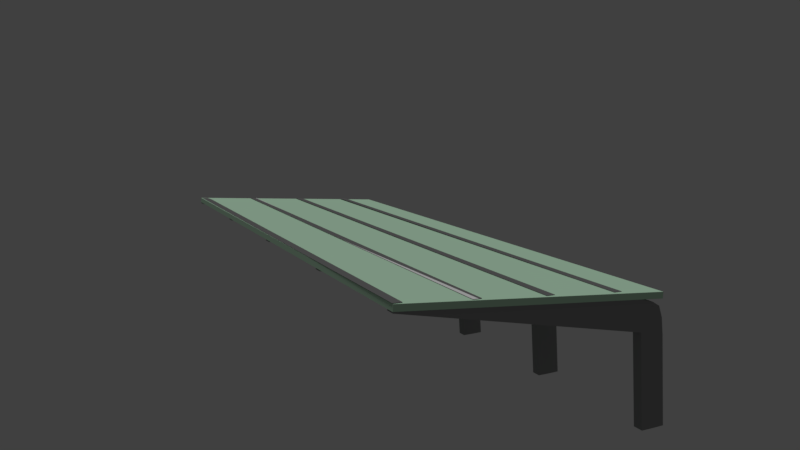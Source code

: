 # Source: gare.blend  (saved by Blender 2.79.0; exported with 4.5.12 LTS)
import bpy
from mathutils import Matrix  # noqa: F401  (used for matrix-valued properties, if any)

bpy.ops.wm.read_factory_settings(use_empty=True)
scene = bpy.context.scene
scene.name = 'Scene'

# ---- collections
col_collection_1 = bpy.data.collections.new('Collection 1'); scene.collection.children.link(col_collection_1)

# ---- materials (node trees are filled in below, after node groups)
mat_material_008 = bpy.data.materials.new('Material.008')
mat_material_008.alpha_threshold = 0.0
mat_material_008.use_transparent_shadow = False
mat_material_008.diffuse_color = (0.1626, 0.1626, 0.1626, 1.0)
mat_material_008.roughness = 0.5
mat_material_002 = bpy.data.materials.new('Material.002')
mat_material_002.alpha_threshold = 0.0
mat_material_002.use_transparent_shadow = False
mat_material_002.diffuse_color = (0.2957, 0.2957, 0.2957, 1.0)
mat_material_002.specular_color = (0.2019, 0.2019, 0.2019)
mat_material_002.roughness = 0.5
mat_verre_001 = bpy.data.materials.new('Verre.001')
mat_verre_001.alpha_threshold = 0.0
mat_verre_001.use_transparent_shadow = False
mat_verre_001.diffuse_color = (0.5395, 0.8, 0.5854, 1.0)
mat_verre_001.specular_color = (0.9114, 1.0, 1.0)
mat_verre_001.roughness = 0.5
mat_verre_001.line_color = (0.0, 0.0, 0.0, 1.0)

# ---- material node trees

# ---- world
world_world = bpy.data.worlds.new('World'); scene.world = world_world
world_world.color = (0.05088, 0.05088, 0.05088)
world_world.use_sun_shadow = False
world_world.sun_shadow_jitter_overblur = 0.0
world_world.cycles.sampling_method = 'MANUAL'

# ---- cameras
cam_camera_001 = bpy.data.cameras.new('Camera.001')
cam_camera_001.clip_end = 100.0
cam_camera_001.lens = 35.0
cam_camera_001.sensor_width = 32.0
cam_camera_001.sensor_height = 18.0
cam_camera_001.display_size = 2.0
cam_camera_001.dof.focus_distance = 0.0
cam_camera_001.dof.aperture_fstop = 128.0
cam_camera_001.dof.aperture_blades = 6

# ---- lights
light_sun_001 = bpy.data.lights.new('Sun.001', 'SUN')
light_sun_001.transmission_factor = 0.0
light_sun_001.angle = 0.1993
light_sun_001.energy = 1.0
light_sun_001.shadow_buffer_clip_start = 0.5
light_sun_001.shadow_soft_size = 0.1
light_sun_001.shadow_cascade_max_distance = 1000.0

# ---- meshes
me_plane_002 = bpy.data.meshes.new('Plane.002')
me_plane_002.from_pydata([(-0.9887, 0.7025, 0.1763), (4.221, 0.6878, 0.184), (-1.006, 0.7802, 0.1781), (4.205, 0.7655, 0.1857)], [], [(0, 1, 3, 2)])
me_plane_002.use_remesh_preserve_volume = False
me_plane_002.use_remesh_preserve_attributes = False
me_plane_002.use_mirror_vertex_groups = False
me_plane_002.update()
me_plane_003 = bpy.data.meshes.new('Plane.003')
me_plane_003.from_pydata([(-0.9887, 0.7025, 0.1763), (4.221, 0.6878, 0.184), (-1.006, 0.7802, 0.1781), (4.205, 0.7655, 0.1857), (-0.9991, 1.256, 0.1957), (4.211, 1.242, 0.1997), (-1.016, 1.333, 0.1974), (4.194, 1.319, 0.2015), (-1.01, 1.809, 0.215), (4.201, 1.795, 0.2155), (-1.026, 1.887, 0.2167), (4.184, 1.873, 0.2172), (-1.02, 2.362, 0.2343), (4.19, 2.349, 0.2312), (-1.037, 2.44, 0.236), (4.173, 2.427, 0.2329)], [], [(0, 1, 3, 2), (4, 5, 7, 6), (8, 9, 11, 10), (12, 13, 15, 14)])
me_plane_003.materials.append(mat_material_008)
me_plane_003.use_remesh_preserve_volume = False
me_plane_003.use_remesh_preserve_attributes = False
me_plane_003.use_mirror_vertex_groups = False
me_plane_003.update()
me_cube_001 = bpy.data.meshes.new('Cube.001')
me_cube_001.from_pydata([(-0.8286, -0.6723, 0.2625), (-0.8286, -0.6723, 0.2813), (-0.8286, 1.354, 0.002401), (-0.8286, 1.301, 0.2045), (-0.7442, -0.6723, 0.2625), (-0.7442, -0.6723, 0.2813), (-0.7442, 1.354, 0.002401), (-0.7442, 1.301, 0.2045), (-0.8286, 1.167, 0.0267), (-0.8286, 1.144, 0.2569), (-0.7442, 1.167, 0.0267), (-0.7442, 1.144, 0.2569), (-0.7442, 1.435, -0.6521), (-0.8286, 1.435, -0.6521), (-0.7442, 1.253, -0.6695), (-0.8286, 1.253, -0.6695), (-0.8286, 1.24, 0.2359), (-0.7442, 1.262, 0.01434), (-0.8286, 1.241, -0.01652), (-0.7442, 1.24, 0.2359), (-0.7442, 1.345, -0.6618), (-0.8286, 1.321, -0.6628), (-0.8248, -0.6693, 0.2732), (-0.8286, 1.334, 0.1204), (-0.7442, 1.334, 0.1204), (-0.7442, -0.6723, 0.2729), (-0.7442, 1.154, 0.1547), (-0.8286, 1.133, 0.1239), (-0.7442, 1.249, 0.1442), (-0.8286, 1.249, 0.1442)], [], [(29, 16, 3, 23), (23, 3, 7, 24), (8, 18, 2, 13, 21, 15), (25, 5, 1, 22), (8, 10, 4, 0), (11, 9, 1, 5), (19, 16, 9, 11), (0, 22, 1, 9, 27, 8), (28, 19, 11, 26), (21, 20, 14, 15), (10, 8, 15, 14), (2, 6, 12, 13), (10, 26, 11, 5, 25, 4), (13, 12, 20, 21), (24, 7, 19, 28), (7, 3, 16, 19), (27, 9, 16, 29), (8, 27, 29, 18), (6, 24, 28, 17), (17, 28, 26, 10), (4, 25, 22, 0), (2, 23, 24, 6), (18, 29, 23, 2), (6, 17, 10, 14, 20, 12)])
me_cube_001.materials.append(mat_material_002)
me_cube_001.use_remesh_preserve_volume = False
me_cube_001.use_remesh_preserve_attributes = False
me_cube_001.use_mirror_vertex_groups = False
me_cube_001.update()
me_cube = bpy.data.meshes.new('Cube')
me_cube.from_pydata([(4.11, 1.0, -1.0), (4.11, -1.0, -1.0), (-1.0, -1.0, -1.0), (-1.0, 1.0, -1.0), (4.11, 1.0, -0.9534), (4.11, -1.0, -0.9534), (-1.0, -1.0, -0.9534), (-1.0, 1.0, -0.9534)], [], [(0, 1, 2, 3), (4, 7, 6, 5), (0, 4, 5, 1), (1, 5, 6, 2), (2, 6, 7, 3), (4, 0, 3, 7)])
me_cube.materials.append(mat_verre_001)
me_cube.use_remesh_preserve_volume = False
me_cube.use_remesh_preserve_attributes = False
me_cube.use_mirror_vertex_groups = False
me_cube.update()

# ---- objects
ob_plane_000 = bpy.data.objects.new('Plane.000', me_plane_002)
ob_plane_002 = bpy.data.objects.new('Plane.002', me_plane_003)
ob_camera = bpy.data.objects.new('Camera', cam_camera_001)
ob_cube_001 = bpy.data.objects.new('Cube.001', me_cube_001)
ob_cube = bpy.data.objects.new('Cube', me_cube)
ob_sun_001 = bpy.data.objects.new('Sun.001', light_sun_001)

# ---- transforms, parenting, visibility, modifiers, constraints
ob_plane_000.location = (-0.02639, -1.433, 1.165)
ob_plane_000.rotation_euler = (-0.1454, 0.02478, 0.005515)
ob_plane_000.scale = (0.9757, 0.9757, 0.9757)
ob_plane_000.lineart.crease_threshold = 0.0
ob_plane_002.location = (-0.01182, -1.97, 1.225)
ob_plane_002.rotation_euler = (-0.1454, 0.02409, 0.005515)
ob_plane_002.scale = (0.9757, 0.9757, 0.9757)
ob_plane_002.lineart.crease_threshold = 0.0
ob_camera.location = (8.61, -3.181, 2.466)
ob_camera.rotation_euler = (4.549, 3.086, -8.281)
ob_camera.lineart.crease_threshold = 0.0
ob_cube_001.location = (-0.1837, -0.6398, 0.9121)
ob_cube_001.rotation_euler = (-0.1063, 0.02329, 0.005372)
ob_cube_001.lock_rotations_4d = False
ob_cube_001.empty_display_type = 'ARROWS'
ob_cube_001.lineart.crease_threshold = 0.0
_m = ob_cube_001.modifiers.new('Array', 'ARRAY')
_m.count = 5
_m.constant_offset_displace = (0.0, 0.0, 0.0)
_m.relative_offset_displace = (14.88, 0.0, 0.0)
ob_cube.location = (0.01288, -0.1719, 2.128)
ob_cube.rotation_euler = (-0.116, 0.02329, 0.005372)
ob_cube.lock_rotations_4d = False
ob_cube.empty_display_type = 'ARROWS'
ob_cube.lineart.crease_threshold = 0.0
ob_sun_001.location = (-4.054, 2.723, 9.357)
ob_sun_001.lineart.crease_threshold = 0.0

# ---- collection membership
col_collection_1.objects.link(ob_plane_000)
col_collection_1.objects.link(ob_plane_002)
col_collection_1.objects.link(ob_camera)
col_collection_1.objects.link(ob_cube_001)
col_collection_1.objects.link(ob_cube)
col_collection_1.objects.link(ob_sun_001)

# ---- scene / render settings (as saved in the file)
scene.camera = ob_camera
scene.frame_start = 1; scene.frame_end = 250; scene.frame_set(1)
scene.render.engine = 'BLENDER_EEVEE_NEXT'
scene.render.resolution_percentage = 50
scene.render.dither_intensity = 0.0
scene.cycles.use_denoising = False
scene.cycles.samples = 128
scene.cycles.sampling_pattern = 'TABULATED_SOBOL'
scene.cycles.use_adaptive_sampling = False
scene.cycles.use_light_tree = False
scene.cycles.blur_glossy = 0.0
scene.cycles.sample_clamp_indirect = 0.0
scene.view_settings.view_transform = 'Standard'
bpy.context.view_layer.update()
